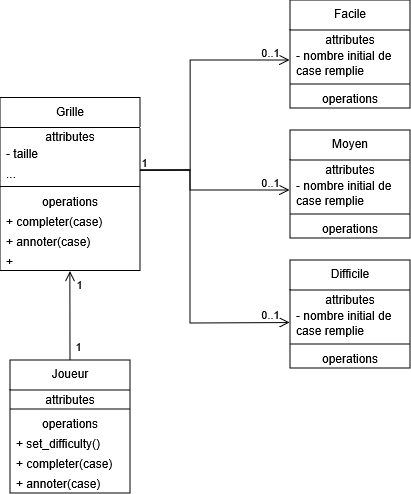

The diagram above was exported from draw.io. Its source (the exported page's mxGraphModel, read from the mxfile embedded in the PNG):
<mxGraphModel dx="815" dy="445" grid="1" gridSize="10" guides="1" tooltips="1" connect="1" arrows="1" fold="1" page="1" pageScale="1" pageWidth="827" pageHeight="1169" math="0" shadow="0">
  <root>
    <mxCell id="WIyWlLk6GJQsqaUBKTNV-0" />
    <mxCell id="WIyWlLk6GJQsqaUBKTNV-1" parent="WIyWlLk6GJQsqaUBKTNV-0" />
    <mxCell id="NQ40HrBy0auRxYQly_b2-8" value="Grille" style="swimlane;fontStyle=0;align=center;verticalAlign=top;childLayout=stackLayout;horizontal=1;startSize=30;horizontalStack=0;resizeParent=1;resizeParentMax=0;resizeLast=0;collapsible=0;marginBottom=0;html=1;whiteSpace=wrap;" parent="WIyWlLk6GJQsqaUBKTNV-1" vertex="1">
      <mxGeometry x="350" y="137.5" width="140" height="173" as="geometry" />
    </mxCell>
    <mxCell id="NQ40HrBy0auRxYQly_b2-9" value="attributes" style="text;html=1;strokeColor=none;fillColor=none;align=center;verticalAlign=middle;spacingLeft=4;spacingRight=4;overflow=hidden;rotatable=0;points=[[0,0.5],[1,0.5]];portConstraint=eastwest;whiteSpace=wrap;" parent="NQ40HrBy0auRxYQly_b2-8" vertex="1">
      <mxGeometry y="30" width="140" height="15" as="geometry" />
    </mxCell>
    <mxCell id="NQ40HrBy0auRxYQly_b2-10" value="- taille" style="text;html=1;strokeColor=none;fillColor=none;align=left;verticalAlign=middle;spacingLeft=4;spacingRight=4;overflow=hidden;rotatable=0;points=[[0,0.5],[1,0.5]];portConstraint=eastwest;whiteSpace=wrap;" parent="NQ40HrBy0auRxYQly_b2-8" vertex="1">
      <mxGeometry y="45" width="140" height="20" as="geometry" />
    </mxCell>
    <mxCell id="NQ40HrBy0auRxYQly_b2-12" value="..." style="text;html=1;strokeColor=none;fillColor=none;align=left;verticalAlign=middle;spacingLeft=4;spacingRight=4;overflow=hidden;rotatable=0;points=[[0,0.5],[1,0.5]];portConstraint=eastwest;whiteSpace=wrap;" parent="NQ40HrBy0auRxYQly_b2-8" vertex="1">
      <mxGeometry y="65" width="140" height="20" as="geometry" />
    </mxCell>
    <mxCell id="NQ40HrBy0auRxYQly_b2-13" value="" style="line;strokeWidth=1;fillColor=none;align=left;verticalAlign=middle;spacingTop=-1;spacingLeft=3;spacingRight=3;rotatable=0;labelPosition=right;points=[];portConstraint=eastwest;" parent="NQ40HrBy0auRxYQly_b2-8" vertex="1">
      <mxGeometry y="85" width="140" height="8" as="geometry" />
    </mxCell>
    <mxCell id="NQ40HrBy0auRxYQly_b2-14" value="operations" style="text;html=1;strokeColor=none;fillColor=none;align=center;verticalAlign=middle;spacingLeft=4;spacingRight=4;overflow=hidden;rotatable=0;points=[[0,0.5],[1,0.5]];portConstraint=eastwest;whiteSpace=wrap;" parent="NQ40HrBy0auRxYQly_b2-8" vertex="1">
      <mxGeometry y="93" width="140" height="20" as="geometry" />
    </mxCell>
    <mxCell id="NQ40HrBy0auRxYQly_b2-15" value="+ completer(case)" style="text;html=1;strokeColor=none;fillColor=none;align=left;verticalAlign=middle;spacingLeft=4;spacingRight=4;overflow=hidden;rotatable=0;points=[[0,0.5],[1,0.5]];portConstraint=eastwest;whiteSpace=wrap;" parent="NQ40HrBy0auRxYQly_b2-8" vertex="1">
      <mxGeometry y="113" width="140" height="20" as="geometry" />
    </mxCell>
    <mxCell id="NQ40HrBy0auRxYQly_b2-16" value="&lt;div&gt;+ annoter(case)&lt;/div&gt;" style="text;html=1;strokeColor=none;fillColor=none;align=left;verticalAlign=middle;spacingLeft=4;spacingRight=4;overflow=hidden;rotatable=0;points=[[0,0.5],[1,0.5]];portConstraint=eastwest;whiteSpace=wrap;" parent="NQ40HrBy0auRxYQly_b2-8" vertex="1">
      <mxGeometry y="133" width="140" height="20" as="geometry" />
    </mxCell>
    <mxCell id="NQ40HrBy0auRxYQly_b2-17" value="+&amp;nbsp;" style="text;html=1;strokeColor=none;fillColor=none;align=left;verticalAlign=middle;spacingLeft=4;spacingRight=4;overflow=hidden;rotatable=0;points=[[0,0.5],[1,0.5]];portConstraint=eastwest;whiteSpace=wrap;" parent="NQ40HrBy0auRxYQly_b2-8" vertex="1">
      <mxGeometry y="153" width="140" height="20" as="geometry" />
    </mxCell>
    <mxCell id="NQ40HrBy0auRxYQly_b2-18" value="Joueur" style="swimlane;fontStyle=0;align=center;verticalAlign=top;childLayout=stackLayout;horizontal=1;startSize=30;horizontalStack=0;resizeParent=1;resizeParentMax=0;resizeLast=0;collapsible=0;marginBottom=0;html=1;whiteSpace=wrap;" parent="WIyWlLk6GJQsqaUBKTNV-1" vertex="1">
      <mxGeometry x="360" y="400" width="120" height="133" as="geometry" />
    </mxCell>
    <mxCell id="NQ40HrBy0auRxYQly_b2-19" value="attributes" style="text;html=1;strokeColor=none;fillColor=none;align=center;verticalAlign=middle;spacingLeft=4;spacingRight=4;overflow=hidden;rotatable=0;points=[[0,0.5],[1,0.5]];portConstraint=eastwest;whiteSpace=wrap;" parent="NQ40HrBy0auRxYQly_b2-18" vertex="1">
      <mxGeometry y="30" width="120" height="15" as="geometry" />
    </mxCell>
    <mxCell id="NQ40HrBy0auRxYQly_b2-22" value="" style="line;strokeWidth=1;fillColor=none;align=left;verticalAlign=middle;spacingTop=-1;spacingLeft=3;spacingRight=3;rotatable=0;labelPosition=right;points=[];portConstraint=eastwest;" parent="NQ40HrBy0auRxYQly_b2-18" vertex="1">
      <mxGeometry y="45" width="120" height="8" as="geometry" />
    </mxCell>
    <mxCell id="NQ40HrBy0auRxYQly_b2-23" value="operations" style="text;html=1;strokeColor=none;fillColor=none;align=center;verticalAlign=middle;spacingLeft=4;spacingRight=4;overflow=hidden;rotatable=0;points=[[0,0.5],[1,0.5]];portConstraint=eastwest;whiteSpace=wrap;" parent="NQ40HrBy0auRxYQly_b2-18" vertex="1">
      <mxGeometry y="53" width="120" height="20" as="geometry" />
    </mxCell>
    <mxCell id="NQ40HrBy0auRxYQly_b2-24" value="+ set_difficulty()" style="text;html=1;strokeColor=none;fillColor=none;align=left;verticalAlign=middle;spacingLeft=4;spacingRight=4;overflow=hidden;rotatable=0;points=[[0,0.5],[1,0.5]];portConstraint=eastwest;whiteSpace=wrap;" parent="NQ40HrBy0auRxYQly_b2-18" vertex="1">
      <mxGeometry y="73" width="120" height="20" as="geometry" />
    </mxCell>
    <mxCell id="NQ40HrBy0auRxYQly_b2-28" value="+ completer(case)" style="text;html=1;strokeColor=none;fillColor=none;align=left;verticalAlign=middle;spacingLeft=4;spacingRight=4;overflow=hidden;rotatable=0;points=[[0,0.5],[1,0.5]];portConstraint=eastwest;whiteSpace=wrap;" parent="NQ40HrBy0auRxYQly_b2-18" vertex="1">
      <mxGeometry y="93" width="120" height="20" as="geometry" />
    </mxCell>
    <mxCell id="NQ40HrBy0auRxYQly_b2-29" value="&lt;div&gt;+ annoter(case)&lt;/div&gt;" style="text;html=1;strokeColor=none;fillColor=none;align=left;verticalAlign=middle;spacingLeft=4;spacingRight=4;overflow=hidden;rotatable=0;points=[[0,0.5],[1,0.5]];portConstraint=eastwest;whiteSpace=wrap;" parent="NQ40HrBy0auRxYQly_b2-18" vertex="1">
      <mxGeometry y="113" width="120" height="20" as="geometry" />
    </mxCell>
    <mxCell id="NQ40HrBy0auRxYQly_b2-30" value="Facile" style="swimlane;fontStyle=0;align=center;verticalAlign=top;childLayout=stackLayout;horizontal=1;startSize=30;horizontalStack=0;resizeParent=1;resizeParentMax=0;resizeLast=0;collapsible=0;marginBottom=0;html=1;whiteSpace=wrap;" parent="WIyWlLk6GJQsqaUBKTNV-1" vertex="1">
      <mxGeometry x="640" y="40" width="120" height="108" as="geometry" />
    </mxCell>
    <mxCell id="NQ40HrBy0auRxYQly_b2-31" value="attributes" style="text;html=1;strokeColor=none;fillColor=none;align=center;verticalAlign=middle;spacingLeft=4;spacingRight=4;overflow=hidden;rotatable=0;points=[[0,0.5],[1,0.5]];portConstraint=eastwest;whiteSpace=wrap;" parent="NQ40HrBy0auRxYQly_b2-30" vertex="1">
      <mxGeometry y="30" width="120" height="15" as="geometry" />
    </mxCell>
    <mxCell id="NQ40HrBy0auRxYQly_b2-37" value="- nombre initial de case remplie" style="text;html=1;strokeColor=none;fillColor=none;align=left;verticalAlign=middle;spacingLeft=4;spacingRight=4;overflow=hidden;rotatable=0;points=[[0,0.5],[1,0.5]];portConstraint=eastwest;whiteSpace=wrap;" parent="NQ40HrBy0auRxYQly_b2-30" vertex="1">
      <mxGeometry y="45" width="120" height="35" as="geometry" />
    </mxCell>
    <mxCell id="NQ40HrBy0auRxYQly_b2-32" value="" style="line;strokeWidth=1;fillColor=none;align=left;verticalAlign=middle;spacingTop=-1;spacingLeft=3;spacingRight=3;rotatable=0;labelPosition=right;points=[];portConstraint=eastwest;" parent="NQ40HrBy0auRxYQly_b2-30" vertex="1">
      <mxGeometry y="80" width="120" height="8" as="geometry" />
    </mxCell>
    <mxCell id="NQ40HrBy0auRxYQly_b2-33" value="operations" style="text;html=1;strokeColor=none;fillColor=none;align=center;verticalAlign=middle;spacingLeft=4;spacingRight=4;overflow=hidden;rotatable=0;points=[[0,0.5],[1,0.5]];portConstraint=eastwest;whiteSpace=wrap;" parent="NQ40HrBy0auRxYQly_b2-30" vertex="1">
      <mxGeometry y="88" width="120" height="20" as="geometry" />
    </mxCell>
    <mxCell id="NQ40HrBy0auRxYQly_b2-47" value="Moyen" style="swimlane;fontStyle=0;align=center;verticalAlign=top;childLayout=stackLayout;horizontal=1;startSize=30;horizontalStack=0;resizeParent=1;resizeParentMax=0;resizeLast=0;collapsible=0;marginBottom=0;html=1;whiteSpace=wrap;" parent="WIyWlLk6GJQsqaUBKTNV-1" vertex="1">
      <mxGeometry x="640" y="170" width="120" height="108" as="geometry" />
    </mxCell>
    <mxCell id="NQ40HrBy0auRxYQly_b2-48" value="attributes" style="text;html=1;strokeColor=none;fillColor=none;align=center;verticalAlign=middle;spacingLeft=4;spacingRight=4;overflow=hidden;rotatable=0;points=[[0,0.5],[1,0.5]];portConstraint=eastwest;whiteSpace=wrap;" parent="NQ40HrBy0auRxYQly_b2-47" vertex="1">
      <mxGeometry y="30" width="120" height="15" as="geometry" />
    </mxCell>
    <mxCell id="NQ40HrBy0auRxYQly_b2-49" value="- nombre initial de case remplie" style="text;html=1;strokeColor=none;fillColor=none;align=left;verticalAlign=middle;spacingLeft=4;spacingRight=4;overflow=hidden;rotatable=0;points=[[0,0.5],[1,0.5]];portConstraint=eastwest;whiteSpace=wrap;" parent="NQ40HrBy0auRxYQly_b2-47" vertex="1">
      <mxGeometry y="45" width="120" height="35" as="geometry" />
    </mxCell>
    <mxCell id="NQ40HrBy0auRxYQly_b2-50" value="" style="line;strokeWidth=1;fillColor=none;align=left;verticalAlign=middle;spacingTop=-1;spacingLeft=3;spacingRight=3;rotatable=0;labelPosition=right;points=[];portConstraint=eastwest;" parent="NQ40HrBy0auRxYQly_b2-47" vertex="1">
      <mxGeometry y="80" width="120" height="8" as="geometry" />
    </mxCell>
    <mxCell id="NQ40HrBy0auRxYQly_b2-51" value="operations" style="text;html=1;strokeColor=none;fillColor=none;align=center;verticalAlign=middle;spacingLeft=4;spacingRight=4;overflow=hidden;rotatable=0;points=[[0,0.5],[1,0.5]];portConstraint=eastwest;whiteSpace=wrap;" parent="NQ40HrBy0auRxYQly_b2-47" vertex="1">
      <mxGeometry y="88" width="120" height="20" as="geometry" />
    </mxCell>
    <mxCell id="NQ40HrBy0auRxYQly_b2-52" value="Difficile" style="swimlane;fontStyle=0;align=center;verticalAlign=top;childLayout=stackLayout;horizontal=1;startSize=30;horizontalStack=0;resizeParent=1;resizeParentMax=0;resizeLast=0;collapsible=0;marginBottom=0;html=1;whiteSpace=wrap;" parent="WIyWlLk6GJQsqaUBKTNV-1" vertex="1">
      <mxGeometry x="640" y="300" width="120" height="108" as="geometry" />
    </mxCell>
    <mxCell id="NQ40HrBy0auRxYQly_b2-53" value="attributes" style="text;html=1;strokeColor=none;fillColor=none;align=center;verticalAlign=middle;spacingLeft=4;spacingRight=4;overflow=hidden;rotatable=0;points=[[0,0.5],[1,0.5]];portConstraint=eastwest;whiteSpace=wrap;" parent="NQ40HrBy0auRxYQly_b2-52" vertex="1">
      <mxGeometry y="30" width="120" height="15" as="geometry" />
    </mxCell>
    <mxCell id="NQ40HrBy0auRxYQly_b2-54" value="- nombre initial de case remplie" style="text;html=1;strokeColor=none;fillColor=none;align=left;verticalAlign=middle;spacingLeft=4;spacingRight=4;overflow=hidden;rotatable=0;points=[[0,0.5],[1,0.5]];portConstraint=eastwest;whiteSpace=wrap;" parent="NQ40HrBy0auRxYQly_b2-52" vertex="1">
      <mxGeometry y="45" width="120" height="35" as="geometry" />
    </mxCell>
    <mxCell id="NQ40HrBy0auRxYQly_b2-55" value="" style="line;strokeWidth=1;fillColor=none;align=left;verticalAlign=middle;spacingTop=-1;spacingLeft=3;spacingRight=3;rotatable=0;labelPosition=right;points=[];portConstraint=eastwest;" parent="NQ40HrBy0auRxYQly_b2-52" vertex="1">
      <mxGeometry y="80" width="120" height="8" as="geometry" />
    </mxCell>
    <mxCell id="NQ40HrBy0auRxYQly_b2-56" value="operations" style="text;html=1;strokeColor=none;fillColor=none;align=center;verticalAlign=middle;spacingLeft=4;spacingRight=4;overflow=hidden;rotatable=0;points=[[0,0.5],[1,0.5]];portConstraint=eastwest;whiteSpace=wrap;" parent="NQ40HrBy0auRxYQly_b2-52" vertex="1">
      <mxGeometry y="88" width="120" height="20" as="geometry" />
    </mxCell>
    <mxCell id="NQ40HrBy0auRxYQly_b2-60" value="" style="endArrow=open;startArrow=none;endFill=0;startFill=0;endSize=8;html=1;verticalAlign=bottom;labelBackgroundColor=none;strokeWidth=1;rounded=0;entryX=-0.004;entryY=0.501;entryDx=0;entryDy=0;exitX=1.002;exitY=0.38;exitDx=0;exitDy=0;exitPerimeter=0;entryPerimeter=0;" parent="WIyWlLk6GJQsqaUBKTNV-1" source="NQ40HrBy0auRxYQly_b2-12" target="NQ40HrBy0auRxYQly_b2-54" edge="1">
      <mxGeometry width="160" relative="1" as="geometry">
        <mxPoint x="500" y="210" as="sourcePoint" />
        <mxPoint x="620" y="230" as="targetPoint" />
        <Array as="points">
          <mxPoint x="540" y="210" />
          <mxPoint x="540" y="363" />
        </Array>
      </mxGeometry>
    </mxCell>
    <mxCell id="NQ40HrBy0auRxYQly_b2-61" value="" style="endArrow=open;startArrow=none;endFill=0;startFill=0;endSize=8;html=1;verticalAlign=bottom;labelBackgroundColor=none;strokeWidth=1;rounded=0;entryX=-0.004;entryY=0.428;entryDx=0;entryDy=0;exitX=1.002;exitY=0.379;exitDx=0;exitDy=0;exitPerimeter=0;movable=1;resizable=1;rotatable=1;deletable=1;editable=1;locked=0;connectable=1;entryPerimeter=0;" parent="WIyWlLk6GJQsqaUBKTNV-1" source="NQ40HrBy0auRxYQly_b2-12" target="NQ40HrBy0auRxYQly_b2-49" edge="1">
      <mxGeometry width="160" relative="1" as="geometry">
        <mxPoint x="510" y="200" as="sourcePoint" />
        <mxPoint x="670" y="250" as="targetPoint" />
        <Array as="points">
          <mxPoint x="540" y="210" />
          <mxPoint x="540" y="230" />
        </Array>
      </mxGeometry>
    </mxCell>
    <mxCell id="NQ40HrBy0auRxYQly_b2-62" value="" style="endArrow=open;startArrow=none;endFill=0;startFill=0;endSize=8;html=1;verticalAlign=bottom;labelBackgroundColor=none;strokeWidth=1;rounded=0;exitX=1.001;exitY=0.38;exitDx=0;exitDy=0;exitPerimeter=0;entryX=-0.004;entryY=0.428;entryDx=0;entryDy=0;entryPerimeter=0;" parent="WIyWlLk6GJQsqaUBKTNV-1" source="NQ40HrBy0auRxYQly_b2-12" target="NQ40HrBy0auRxYQly_b2-37" edge="1">
      <mxGeometry width="160" relative="1" as="geometry">
        <mxPoint x="500" y="200" as="sourcePoint" />
        <mxPoint x="700" y="190" as="targetPoint" />
        <Array as="points">
          <mxPoint x="540" y="210" />
          <mxPoint x="540" y="100" />
        </Array>
      </mxGeometry>
    </mxCell>
    <mxCell id="NQ40HrBy0auRxYQly_b2-63" value="1" style="edgeLabel;html=1;align=center;verticalAlign=middle;resizable=0;points=[];labelBackgroundColor=none;" parent="NQ40HrBy0auRxYQly_b2-62" vertex="1" connectable="0">
      <mxGeometry x="-0.97" relative="1" as="geometry">
        <mxPoint y="-8" as="offset" />
      </mxGeometry>
    </mxCell>
    <mxCell id="NQ40HrBy0auRxYQly_b2-64" value="0..1" style="edgeLabel;html=1;align=center;verticalAlign=middle;resizable=0;points=[];labelBackgroundColor=none;" parent="WIyWlLk6GJQsqaUBKTNV-1" vertex="1" connectable="0">
      <mxGeometry x="620" y="94" as="geometry">
        <mxPoint y="-2" as="offset" />
      </mxGeometry>
    </mxCell>
    <mxCell id="NQ40HrBy0auRxYQly_b2-65" value="0..1" style="edgeLabel;html=1;align=center;verticalAlign=middle;resizable=0;points=[];labelBackgroundColor=none;" parent="WIyWlLk6GJQsqaUBKTNV-1" vertex="1" connectable="0">
      <mxGeometry x="620" y="224" as="geometry">
        <mxPoint y="-2" as="offset" />
      </mxGeometry>
    </mxCell>
    <mxCell id="NQ40HrBy0auRxYQly_b2-66" value="0..1" style="edgeLabel;html=1;align=center;verticalAlign=middle;resizable=0;points=[];labelBackgroundColor=none;" parent="WIyWlLk6GJQsqaUBKTNV-1" vertex="1" connectable="0">
      <mxGeometry x="620" y="354" as="geometry">
        <mxPoint as="offset" />
      </mxGeometry>
    </mxCell>
    <mxCell id="0_gznIiM4DbNwpd15kwH-0" value="" style="endArrow=open;startArrow=none;endFill=0;startFill=0;endSize=8;html=1;verticalAlign=bottom;labelBackgroundColor=none;strokeWidth=1;rounded=0;exitX=0.5;exitY=0;exitDx=0;exitDy=0;entryX=0.499;entryY=1.033;entryDx=0;entryDy=0;entryPerimeter=0;" edge="1" parent="WIyWlLk6GJQsqaUBKTNV-1" source="NQ40HrBy0auRxYQly_b2-18" target="NQ40HrBy0auRxYQly_b2-17">
      <mxGeometry width="160" relative="1" as="geometry">
        <mxPoint x="330" y="350" as="sourcePoint" />
        <mxPoint x="490" y="350" as="targetPoint" />
      </mxGeometry>
    </mxCell>
    <mxCell id="0_gznIiM4DbNwpd15kwH-1" value="1" style="edgeLabel;html=1;align=center;verticalAlign=middle;resizable=0;points=[];labelBackgroundColor=none;" vertex="1" connectable="0" parent="WIyWlLk6GJQsqaUBKTNV-1">
      <mxGeometry x="590" y="148" as="geometry">
        <mxPoint x="-161" y="176" as="offset" />
      </mxGeometry>
    </mxCell>
    <mxCell id="0_gznIiM4DbNwpd15kwH-2" value="1" style="edgeLabel;html=1;align=center;verticalAlign=middle;resizable=0;points=[];labelBackgroundColor=none;" vertex="1" connectable="0" parent="WIyWlLk6GJQsqaUBKTNV-1">
      <mxGeometry x="430" y="370" as="geometry">
        <mxPoint x="-2" y="16" as="offset" />
      </mxGeometry>
    </mxCell>
  </root>
</mxGraphModel>